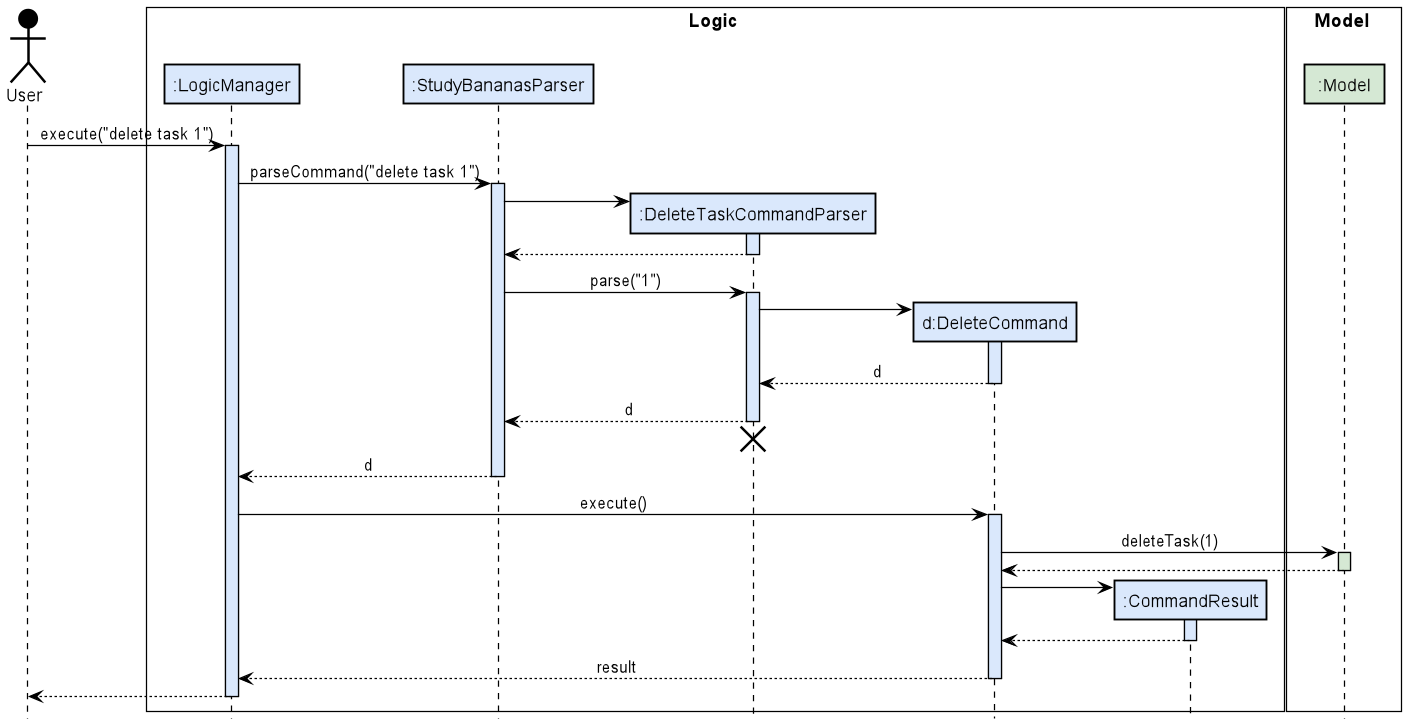

The diagram above was rendered by PlantUML. Its source (embedded in the PNG):
@startuml
!include style.puml

skinparam sequence {
participantBorderColor #000000
ArrowColor #000000
ActorBorderColor #000000
LifeLineBorderColor #000000
LifeLineBackgroundColor #000000
}

skinparam sequenceBoxBorderColor #black

Actor User as user USER_COLOR

box Logic #FFFFFF
participant ":LogicManager" as LogicManager LOGIC_COLOR
participant ":StudyBananasParser" as StudyBananasParser LOGIC_COLOR
participant ":DeleteTaskCommandParser" as DeleteTaskCommandParser LOGIC_COLOR
participant "d:DeleteCommand" as DeleteCommand LOGIC_COLOR
participant ":CommandResult" as CommandResult LOGIC_COLOR
end box

box Model #FFFFFF
participant ":Model" as Model MODEL_COLOR
end box

user -> LogicManager : execute("delete task 1")
activate LogicManager LOGIC_COLOR

LogicManager -> StudyBananasParser : parseCommand("delete task 1")
activate StudyBananasParser LOGIC_COLOR

create DeleteTaskCommandParser
StudyBananasParser -> DeleteTaskCommandParser
activate DeleteTaskCommandParser LOGIC_COLOR

DeleteTaskCommandParser --> StudyBananasParser
deactivate DeleteTaskCommandParser

StudyBananasParser -> DeleteTaskCommandParser : parse("1")
activate DeleteTaskCommandParser LOGIC_COLOR

create DeleteCommand
DeleteTaskCommandParser -> DeleteCommand
activate DeleteCommand LOGIC_COLOR

DeleteCommand --> DeleteTaskCommandParser : d
deactivate DeleteCommand

DeleteTaskCommandParser --> StudyBananasParser : d
deactivate DeleteTaskCommandParser
'Hidden arrow to position the destroy marker below the end of the activation bar.
DeleteTaskCommandParser -[hidden]-> StudyBananasParser
destroy DeleteTaskCommandParser

StudyBananasParser --> LogicManager : d
deactivate StudyBananasParser

LogicManager -> DeleteCommand : execute()
activate DeleteCommand LOGIC_COLOR

DeleteCommand -> Model : deleteTask(1)
activate Model MODEL_COLOR

Model --> DeleteCommand
deactivate Model

create CommandResult
DeleteCommand -> CommandResult
activate CommandResult LOGIC_COLOR

CommandResult --> DeleteCommand
deactivate CommandResult

DeleteCommand --> LogicManager : result
deactivate DeleteCommand

user <--LogicManager
deactivate LogicManager
@enduml